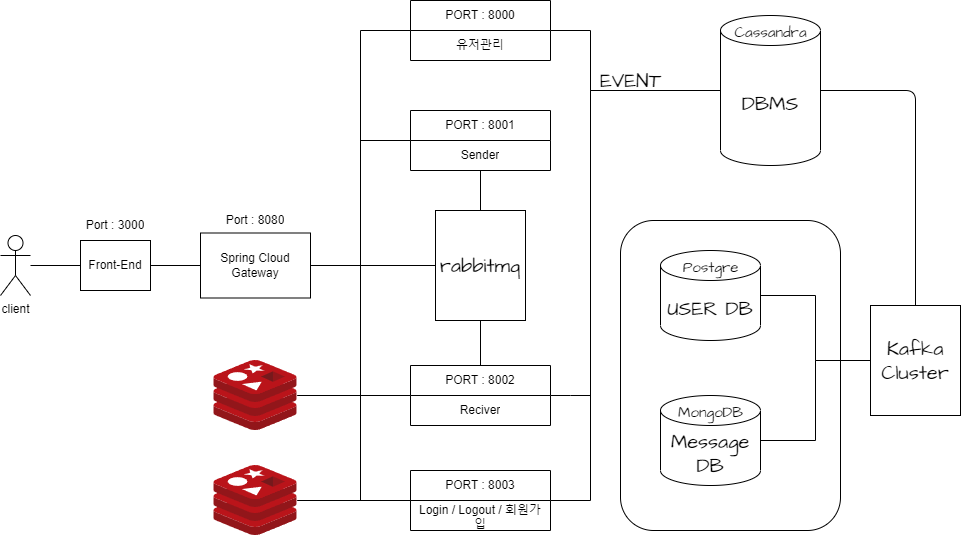

The diagram above was exported from draw.io. Its source (the exported page's mxGraphModel, read from the mxfile embedded in the PNG):
<mxGraphModel dx="1434" dy="707" grid="1" gridSize="10" guides="1" tooltips="1" connect="1" arrows="1" fold="1" page="1" pageScale="1" pageWidth="827" pageHeight="1169" math="0" shadow="0">
  <root>
    <mxCell id="0" />
    <mxCell id="1" parent="0" />
    <mxCell id="n4ctqoVi8HOJnphg4qEg-13" value="" style="rounded=1;whiteSpace=wrap;html=1;hachureGap=4;fontFamily=Architects Daughter;fontSource=https%3A%2F%2Ffonts.googleapis.com%2Fcss%3Ffamily%3DArchitects%2BDaughter;fontSize=20;labelBackgroundColor=none;" vertex="1" parent="1">
      <mxGeometry x="650" y="340" width="220" height="310" as="geometry" />
    </mxCell>
    <mxCell id="Otm_zrSYHEacna2J-Ahx-10" style="edgeStyle=orthogonalEdgeStyle;rounded=0;orthogonalLoop=1;jettySize=auto;html=1;entryX=0;entryY=0.5;entryDx=0;entryDy=0;endArrow=none;endFill=0;labelBackgroundColor=none;fontColor=default;" parent="1" source="Otm_zrSYHEacna2J-Ahx-1" target="Otm_zrSYHEacna2J-Ahx-2" edge="1">
      <mxGeometry relative="1" as="geometry" />
    </mxCell>
    <mxCell id="Otm_zrSYHEacna2J-Ahx-1" value="client" style="shape=umlActor;verticalLabelPosition=bottom;verticalAlign=top;html=1;outlineConnect=0;rounded=0;labelBackgroundColor=none;" parent="1" vertex="1">
      <mxGeometry x="30" y="355" width="30" height="60" as="geometry" />
    </mxCell>
    <mxCell id="T3ek7UqNtj7FZGM0btR5-43" style="edgeStyle=orthogonalEdgeStyle;hachureGap=4;orthogonalLoop=1;jettySize=auto;html=1;entryX=0;entryY=0.5;entryDx=0;entryDy=0;fontFamily=Architects Daughter;fontSource=https%3A%2F%2Ffonts.googleapis.com%2Fcss%3Ffamily%3DArchitects%2BDaughter;fontSize=16;endArrow=none;endFill=0;labelBackgroundColor=none;fontColor=default;" parent="1" source="Otm_zrSYHEacna2J-Ahx-2" target="Otm_zrSYHEacna2J-Ahx-3" edge="1">
      <mxGeometry relative="1" as="geometry" />
    </mxCell>
    <mxCell id="Otm_zrSYHEacna2J-Ahx-2" value="Front-End" style="rounded=0;whiteSpace=wrap;html=1;labelBackgroundColor=none;" parent="1" vertex="1">
      <mxGeometry x="110" y="360" width="70" height="50" as="geometry" />
    </mxCell>
    <mxCell id="n4ctqoVi8HOJnphg4qEg-9" style="edgeStyle=orthogonalEdgeStyle;rounded=0;hachureGap=4;orthogonalLoop=1;jettySize=auto;html=1;entryX=0;entryY=0.5;entryDx=0;entryDy=0;entryPerimeter=0;fontFamily=Architects Daughter;fontSource=https%3A%2F%2Ffonts.googleapis.com%2Fcss%3Ffamily%3DArchitects%2BDaughter;fontSize=16;endArrow=none;endFill=0;labelBackgroundColor=none;fontColor=default;" edge="1" parent="1" source="Otm_zrSYHEacna2J-Ahx-23" target="T3ek7UqNtj7FZGM0btR5-23">
      <mxGeometry relative="1" as="geometry">
        <Array as="points">
          <mxPoint x="620" y="150" />
          <mxPoint x="620" y="210" />
        </Array>
      </mxGeometry>
    </mxCell>
    <mxCell id="Otm_zrSYHEacna2J-Ahx-23" value="PORT : 8000" style="swimlane;fontStyle=0;childLayout=stackLayout;horizontal=1;startSize=30;horizontalStack=0;resizeParent=1;resizeParentMax=0;resizeLast=0;collapsible=1;marginBottom=0;whiteSpace=wrap;html=1;rounded=0;labelBackgroundColor=none;" parent="1" vertex="1">
      <mxGeometry x="440" y="120" width="140" height="60" as="geometry" />
    </mxCell>
    <mxCell id="Otm_zrSYHEacna2J-Ahx-24" value="유저관리" style="text;strokeColor=none;fillColor=none;align=center;verticalAlign=middle;spacingLeft=4;spacingRight=4;overflow=hidden;points=[[0,0.5],[1,0.5]];portConstraint=eastwest;rotatable=0;whiteSpace=wrap;html=1;rounded=0;labelBackgroundColor=none;" parent="Otm_zrSYHEacna2J-Ahx-23" vertex="1">
      <mxGeometry y="30" width="140" height="30" as="geometry" />
    </mxCell>
    <mxCell id="T3ek7UqNtj7FZGM0btR5-15" style="edgeStyle=orthogonalEdgeStyle;hachureGap=4;orthogonalLoop=1;jettySize=auto;html=1;entryX=0.5;entryY=0;entryDx=0;entryDy=0;fontFamily=Architects Daughter;fontSource=https%3A%2F%2Ffonts.googleapis.com%2Fcss%3Ffamily%3DArchitects%2BDaughter;fontSize=16;rounded=0;endArrow=none;endFill=0;labelBackgroundColor=none;fontColor=default;" parent="1" source="Otm_zrSYHEacna2J-Ahx-27" target="T3ek7UqNtj7FZGM0btR5-8" edge="1">
      <mxGeometry relative="1" as="geometry" />
    </mxCell>
    <mxCell id="Otm_zrSYHEacna2J-Ahx-27" value="PORT : 8001" style="swimlane;fontStyle=0;childLayout=stackLayout;horizontal=1;startSize=30;horizontalStack=0;resizeParent=1;resizeParentMax=0;resizeLast=0;collapsible=1;marginBottom=0;whiteSpace=wrap;html=1;rounded=0;labelBackgroundColor=none;" parent="1" vertex="1">
      <mxGeometry x="440" y="230" width="140" height="60" as="geometry" />
    </mxCell>
    <mxCell id="Otm_zrSYHEacna2J-Ahx-28" value="Sender" style="text;strokeColor=none;fillColor=none;align=center;verticalAlign=middle;spacingLeft=4;spacingRight=4;overflow=hidden;points=[[0,0.5],[1,0.5]];portConstraint=eastwest;rotatable=0;whiteSpace=wrap;html=1;rounded=0;labelBackgroundColor=none;" parent="Otm_zrSYHEacna2J-Ahx-27" vertex="1">
      <mxGeometry y="30" width="140" height="30" as="geometry" />
    </mxCell>
    <mxCell id="n4ctqoVi8HOJnphg4qEg-24" value="" style="edgeStyle=orthogonalEdgeStyle;rounded=0;hachureGap=4;orthogonalLoop=1;jettySize=auto;html=1;fontFamily=Architects Daughter;fontSource=https%3A%2F%2Ffonts.googleapis.com%2Fcss%3Ffamily%3DArchitects%2BDaughter;fontSize=16;endArrow=none;endFill=0;labelBackgroundColor=none;fontColor=default;" edge="1" parent="1" source="Otm_zrSYHEacna2J-Ahx-29" target="n4ctqoVi8HOJnphg4qEg-23">
      <mxGeometry relative="1" as="geometry" />
    </mxCell>
    <mxCell id="n4ctqoVi8HOJnphg4qEg-26" style="edgeStyle=orthogonalEdgeStyle;rounded=0;hachureGap=4;orthogonalLoop=1;jettySize=auto;html=1;fontFamily=Architects Daughter;fontSource=https%3A%2F%2Ffonts.googleapis.com%2Fcss%3Ffamily%3DArchitects%2BDaughter;fontSize=16;endArrow=none;endFill=0;labelBackgroundColor=none;fontColor=default;" edge="1" parent="1" source="Otm_zrSYHEacna2J-Ahx-29">
      <mxGeometry relative="1" as="geometry">
        <mxPoint x="620" y="515" as="targetPoint" />
      </mxGeometry>
    </mxCell>
    <mxCell id="Otm_zrSYHEacna2J-Ahx-29" value="PORT : 8002" style="swimlane;fontStyle=0;childLayout=stackLayout;horizontal=1;startSize=30;horizontalStack=0;resizeParent=1;resizeParentMax=0;resizeLast=0;collapsible=1;marginBottom=0;whiteSpace=wrap;html=1;rounded=0;labelBackgroundColor=none;" parent="1" vertex="1">
      <mxGeometry x="440" y="485" width="140" height="60" as="geometry" />
    </mxCell>
    <mxCell id="T3ek7UqNtj7FZGM0btR5-2" value="Reciver" style="text;strokeColor=none;fillColor=none;align=center;verticalAlign=middle;spacingLeft=4;spacingRight=4;overflow=hidden;points=[[0,0.5],[1,0.5]];portConstraint=eastwest;rotatable=0;whiteSpace=wrap;html=1;rounded=0;labelBackgroundColor=none;" parent="Otm_zrSYHEacna2J-Ahx-29" vertex="1">
      <mxGeometry y="30" width="140" height="30" as="geometry" />
    </mxCell>
    <mxCell id="T3ek7UqNtj7FZGM0btR5-22" style="edgeStyle=orthogonalEdgeStyle;hachureGap=4;orthogonalLoop=1;jettySize=auto;html=1;fontFamily=Architects Daughter;fontSource=https%3A%2F%2Ffonts.googleapis.com%2Fcss%3Ffamily%3DArchitects%2BDaughter;fontSize=16;rounded=0;endArrow=none;endFill=0;labelBackgroundColor=none;fontColor=default;" parent="1" source="Otm_zrSYHEacna2J-Ahx-31" target="T3ek7UqNtj7FZGM0btR5-21" edge="1">
      <mxGeometry relative="1" as="geometry" />
    </mxCell>
    <mxCell id="n4ctqoVi8HOJnphg4qEg-12" style="edgeStyle=orthogonalEdgeStyle;rounded=0;hachureGap=4;orthogonalLoop=1;jettySize=auto;html=1;entryX=0;entryY=0.5;entryDx=0;entryDy=0;entryPerimeter=0;fontFamily=Architects Daughter;fontSource=https%3A%2F%2Ffonts.googleapis.com%2Fcss%3Ffamily%3DArchitects%2BDaughter;fontSize=16;endArrow=none;endFill=0;labelBackgroundColor=none;fontColor=default;" edge="1" parent="1" source="Otm_zrSYHEacna2J-Ahx-31" target="T3ek7UqNtj7FZGM0btR5-23">
      <mxGeometry relative="1" as="geometry">
        <Array as="points">
          <mxPoint x="620" y="620" />
          <mxPoint x="620" y="210" />
        </Array>
      </mxGeometry>
    </mxCell>
    <mxCell id="Otm_zrSYHEacna2J-Ahx-31" value="PORT : 8003" style="swimlane;fontStyle=0;childLayout=stackLayout;horizontal=1;startSize=30;horizontalStack=0;resizeParent=1;resizeParentMax=0;resizeLast=0;collapsible=1;marginBottom=0;whiteSpace=wrap;html=1;rounded=0;labelBackgroundColor=none;" parent="1" vertex="1">
      <mxGeometry x="440" y="590" width="140" height="60" as="geometry" />
    </mxCell>
    <mxCell id="Otm_zrSYHEacna2J-Ahx-32" value="Login / Logout / 회원가입" style="text;strokeColor=none;fillColor=none;align=center;verticalAlign=middle;spacingLeft=4;spacingRight=4;overflow=hidden;points=[[0,0.5],[1,0.5]];portConstraint=eastwest;rotatable=0;whiteSpace=wrap;html=1;rounded=0;labelBackgroundColor=none;" parent="Otm_zrSYHEacna2J-Ahx-31" vertex="1">
      <mxGeometry y="30" width="140" height="30" as="geometry" />
    </mxCell>
    <mxCell id="T3ek7UqNtj7FZGM0btR5-19" style="edgeStyle=orthogonalEdgeStyle;hachureGap=4;orthogonalLoop=1;jettySize=auto;html=1;entryX=0;entryY=0.5;entryDx=0;entryDy=0;fontFamily=Architects Daughter;fontSource=https%3A%2F%2Ffonts.googleapis.com%2Fcss%3Ffamily%3DArchitects%2BDaughter;fontSize=16;rounded=0;endArrow=none;endFill=0;labelBackgroundColor=none;fontColor=default;" parent="1" source="Otm_zrSYHEacna2J-Ahx-3" target="Otm_zrSYHEacna2J-Ahx-23" edge="1">
      <mxGeometry relative="1" as="geometry" />
    </mxCell>
    <mxCell id="T3ek7UqNtj7FZGM0btR5-20" style="edgeStyle=orthogonalEdgeStyle;hachureGap=4;orthogonalLoop=1;jettySize=auto;html=1;entryX=0;entryY=0.5;entryDx=0;entryDy=0;fontFamily=Architects Daughter;fontSource=https%3A%2F%2Ffonts.googleapis.com%2Fcss%3Ffamily%3DArchitects%2BDaughter;fontSize=16;rounded=0;endArrow=none;endFill=0;labelBackgroundColor=none;fontColor=default;" parent="1" source="Otm_zrSYHEacna2J-Ahx-3" target="Otm_zrSYHEacna2J-Ahx-31" edge="1">
      <mxGeometry relative="1" as="geometry" />
    </mxCell>
    <mxCell id="n4ctqoVi8HOJnphg4qEg-30" style="edgeStyle=orthogonalEdgeStyle;rounded=0;hachureGap=4;orthogonalLoop=1;jettySize=auto;html=1;entryX=0;entryY=0.5;entryDx=0;entryDy=0;fontFamily=Architects Daughter;fontSource=https%3A%2F%2Ffonts.googleapis.com%2Fcss%3Ffamily%3DArchitects%2BDaughter;fontSize=16;endArrow=none;endFill=0;labelBackgroundColor=none;fontColor=default;" edge="1" parent="1" source="Otm_zrSYHEacna2J-Ahx-3" target="Otm_zrSYHEacna2J-Ahx-27">
      <mxGeometry relative="1" as="geometry" />
    </mxCell>
    <mxCell id="Otm_zrSYHEacna2J-Ahx-3" value="&lt;p&gt;Spring Cloud Gateway&lt;/p&gt;" style="rounded=0;whiteSpace=wrap;html=1;labelBackgroundColor=none;" parent="1" vertex="1">
      <mxGeometry x="230" y="352.5" width="110" height="65" as="geometry" />
    </mxCell>
    <mxCell id="T3ek7UqNtj7FZGM0btR5-21" value="" style="image;aspect=fixed;html=1;points=[];align=center;fontSize=12;image=img/lib/mscae/Cache_Redis_Product.svg;hachureGap=4;fontFamily=Architects Daughter;fontSource=https%3A%2F%2Ffonts.googleapis.com%2Fcss%3Ffamily%3DArchitects%2BDaughter;rounded=0;labelBackgroundColor=none;" parent="1" vertex="1">
      <mxGeometry x="243.33000000000007" y="585" width="83.33" height="70" as="geometry" />
    </mxCell>
    <mxCell id="T3ek7UqNtj7FZGM0btR5-69" style="edgeStyle=orthogonalEdgeStyle;hachureGap=4;orthogonalLoop=1;jettySize=auto;html=1;entryX=0.5;entryY=0;entryDx=0;entryDy=0;fontFamily=Architects Daughter;fontSource=https%3A%2F%2Ffonts.googleapis.com%2Fcss%3Ffamily%3DArchitects%2BDaughter;fontSize=16;endArrow=none;endFill=0;labelBackgroundColor=none;fontColor=default;" parent="1" source="T3ek7UqNtj7FZGM0btR5-23" target="T3ek7UqNtj7FZGM0btR5-55" edge="1">
      <mxGeometry relative="1" as="geometry" />
    </mxCell>
    <mxCell id="T3ek7UqNtj7FZGM0btR5-23" value="DBMS" style="shape=cylinder3;whiteSpace=wrap;html=1;boundedLbl=1;backgroundOutline=1;size=15;hachureGap=4;fontFamily=Architects Daughter;fontSource=https%3A%2F%2Ffonts.googleapis.com%2Fcss%3Ffamily%3DArchitects%2BDaughter;fontSize=20;rounded=0;labelBackgroundColor=none;" parent="1" vertex="1">
      <mxGeometry x="750" y="135" width="100" height="150" as="geometry" />
    </mxCell>
    <mxCell id="T3ek7UqNtj7FZGM0btR5-41" value="Port : 8080" style="text;strokeColor=none;fillColor=none;align=center;verticalAlign=middle;spacingLeft=4;spacingRight=4;overflow=hidden;points=[[0,0.5],[1,0.5]];portConstraint=eastwest;rotatable=0;whiteSpace=wrap;html=1;rounded=0;labelBackgroundColor=none;" parent="1" vertex="1">
      <mxGeometry x="215" y="325" width="140" height="30" as="geometry" />
    </mxCell>
    <mxCell id="T3ek7UqNtj7FZGM0btR5-42" value="Port : 3000" style="text;strokeColor=none;fillColor=none;align=center;verticalAlign=middle;spacingLeft=4;spacingRight=4;overflow=hidden;points=[[0,0.5],[1,0.5]];portConstraint=eastwest;rotatable=0;whiteSpace=wrap;html=1;rounded=0;labelBackgroundColor=none;" parent="1" vertex="1">
      <mxGeometry x="75" y="330" width="140" height="30" as="geometry" />
    </mxCell>
    <mxCell id="n4ctqoVi8HOJnphg4qEg-7" style="edgeStyle=orthogonalEdgeStyle;rounded=0;hachureGap=4;orthogonalLoop=1;jettySize=auto;html=1;fontFamily=Architects Daughter;fontSource=https%3A%2F%2Ffonts.googleapis.com%2Fcss%3Ffamily%3DArchitects%2BDaughter;fontSize=16;endArrow=none;endFill=0;labelBackgroundColor=none;fontColor=default;" edge="1" parent="1" source="T3ek7UqNtj7FZGM0btR5-55" target="T3ek7UqNtj7FZGM0btR5-56">
      <mxGeometry relative="1" as="geometry" />
    </mxCell>
    <mxCell id="n4ctqoVi8HOJnphg4qEg-8" style="edgeStyle=orthogonalEdgeStyle;rounded=0;hachureGap=4;orthogonalLoop=1;jettySize=auto;html=1;entryX=1;entryY=0.5;entryDx=0;entryDy=0;entryPerimeter=0;fontFamily=Architects Daughter;fontSource=https%3A%2F%2Ffonts.googleapis.com%2Fcss%3Ffamily%3DArchitects%2BDaughter;fontSize=16;endArrow=none;endFill=0;labelBackgroundColor=none;fontColor=default;" edge="1" parent="1" source="T3ek7UqNtj7FZGM0btR5-55" target="T3ek7UqNtj7FZGM0btR5-57">
      <mxGeometry relative="1" as="geometry" />
    </mxCell>
    <mxCell id="T3ek7UqNtj7FZGM0btR5-55" value="Kafka Cluster" style="rounded=0;whiteSpace=wrap;html=1;hachureGap=4;fontFamily=Architects Daughter;fontSource=https%3A%2F%2Ffonts.googleapis.com%2Fcss%3Ffamily%3DArchitects%2BDaughter;fontSize=20;labelBackgroundColor=none;" parent="1" vertex="1">
      <mxGeometry x="900" y="425" width="90" height="110" as="geometry" />
    </mxCell>
    <mxCell id="T3ek7UqNtj7FZGM0btR5-56" value="USER DB" style="shape=cylinder3;whiteSpace=wrap;html=1;boundedLbl=1;backgroundOutline=1;size=15;hachureGap=4;fontFamily=Architects Daughter;fontSource=https%3A%2F%2Ffonts.googleapis.com%2Fcss%3Ffamily%3DArchitects%2BDaughter;fontSize=20;rounded=0;labelBackgroundColor=none;" parent="1" vertex="1">
      <mxGeometry x="690" y="370" width="100" height="90" as="geometry" />
    </mxCell>
    <mxCell id="T3ek7UqNtj7FZGM0btR5-57" value="Message DB" style="shape=cylinder3;whiteSpace=wrap;html=1;boundedLbl=1;backgroundOutline=1;size=15;hachureGap=4;fontFamily=Architects Daughter;fontSource=https%3A%2F%2Ffonts.googleapis.com%2Fcss%3Ffamily%3DArchitects%2BDaughter;fontSize=20;rounded=0;labelBackgroundColor=none;" parent="1" vertex="1">
      <mxGeometry x="690" y="515" width="100" height="90" as="geometry" />
    </mxCell>
    <mxCell id="T3ek7UqNtj7FZGM0btR5-70" value="" style="edgeStyle=orthogonalEdgeStyle;hachureGap=4;orthogonalLoop=1;jettySize=auto;html=1;fontFamily=Architects Daughter;fontSource=https%3A%2F%2Ffonts.googleapis.com%2Fcss%3Ffamily%3DArchitects%2BDaughter;fontSize=16;rounded=0;endArrow=none;endFill=0;labelBackgroundColor=none;fontColor=default;" parent="1" source="Otm_zrSYHEacna2J-Ahx-3" target="T3ek7UqNtj7FZGM0btR5-8" edge="1">
      <mxGeometry relative="1" as="geometry">
        <mxPoint x="340" y="380" as="sourcePoint" />
        <mxPoint x="510" y="470" as="targetPoint" />
      </mxGeometry>
    </mxCell>
    <mxCell id="n4ctqoVi8HOJnphg4qEg-33" style="edgeStyle=orthogonalEdgeStyle;rounded=0;orthogonalLoop=1;jettySize=auto;html=1;entryX=0.5;entryY=0;entryDx=0;entryDy=0;endArrow=none;endFill=0;labelBackgroundColor=none;fontColor=default;" edge="1" parent="1" source="T3ek7UqNtj7FZGM0btR5-8" target="Otm_zrSYHEacna2J-Ahx-29">
      <mxGeometry relative="1" as="geometry" />
    </mxCell>
    <mxCell id="T3ek7UqNtj7FZGM0btR5-8" value="rabbitmq" style="rounded=0;whiteSpace=wrap;html=1;hachureGap=4;fontFamily=Architects Daughter;fontSource=https%3A%2F%2Ffonts.googleapis.com%2Fcss%3Ffamily%3DArchitects%2BDaughter;fontSize=20;labelBackgroundColor=none;" parent="1" vertex="1">
      <mxGeometry x="465" y="330" width="90" height="110" as="geometry" />
    </mxCell>
    <mxCell id="n4ctqoVi8HOJnphg4qEg-15" value="EVENT" style="text;html=1;align=center;verticalAlign=middle;resizable=0;points=[];autosize=1;strokeColor=none;fillColor=none;fontSize=20;fontFamily=Architects Daughter;labelBackgroundColor=none;" vertex="1" parent="1">
      <mxGeometry x="620" y="180" width="80" height="40" as="geometry" />
    </mxCell>
    <mxCell id="n4ctqoVi8HOJnphg4qEg-23" value="" style="image;aspect=fixed;html=1;points=[];align=center;fontSize=12;image=img/lib/mscae/Cache_Redis_Product.svg;hachureGap=4;fontFamily=Architects Daughter;fontSource=https%3A%2F%2Ffonts.googleapis.com%2Fcss%3Ffamily%3DArchitects%2BDaughter;rounded=0;labelBackgroundColor=none;" vertex="1" parent="1">
      <mxGeometry x="243.32999999999996" y="480" width="83.33" height="70" as="geometry" />
    </mxCell>
    <mxCell id="n4ctqoVi8HOJnphg4qEg-34" value="&lt;span style=&quot;font-size: 15px;&quot;&gt;Postgre&lt;/span&gt;" style="text;html=1;align=center;verticalAlign=middle;resizable=0;points=[];autosize=1;strokeColor=none;fillColor=none;fontSize=20;fontFamily=Architects Daughter;labelBackgroundColor=none;" vertex="1" parent="1">
      <mxGeometry x="700" y="365" width="80" height="40" as="geometry" />
    </mxCell>
    <mxCell id="n4ctqoVi8HOJnphg4qEg-35" value="&lt;span style=&quot;font-size: 15px;&quot;&gt;MongoDB&lt;/span&gt;" style="text;html=1;align=center;verticalAlign=middle;resizable=0;points=[];autosize=1;strokeColor=none;fillColor=none;fontSize=20;fontFamily=Architects Daughter;labelBackgroundColor=none;" vertex="1" parent="1">
      <mxGeometry x="695" y="510" width="90" height="40" as="geometry" />
    </mxCell>
    <mxCell id="n4ctqoVi8HOJnphg4qEg-36" value="&lt;font style=&quot;font-size: 15px;&quot;&gt;Cassandra&lt;/font&gt;" style="text;html=1;align=center;verticalAlign=middle;resizable=0;points=[];autosize=1;strokeColor=none;fillColor=none;fontSize=20;fontFamily=Architects Daughter;labelBackgroundColor=none;" vertex="1" parent="1">
      <mxGeometry x="750" y="130" width="100" height="40" as="geometry" />
    </mxCell>
  </root>
</mxGraphModel>